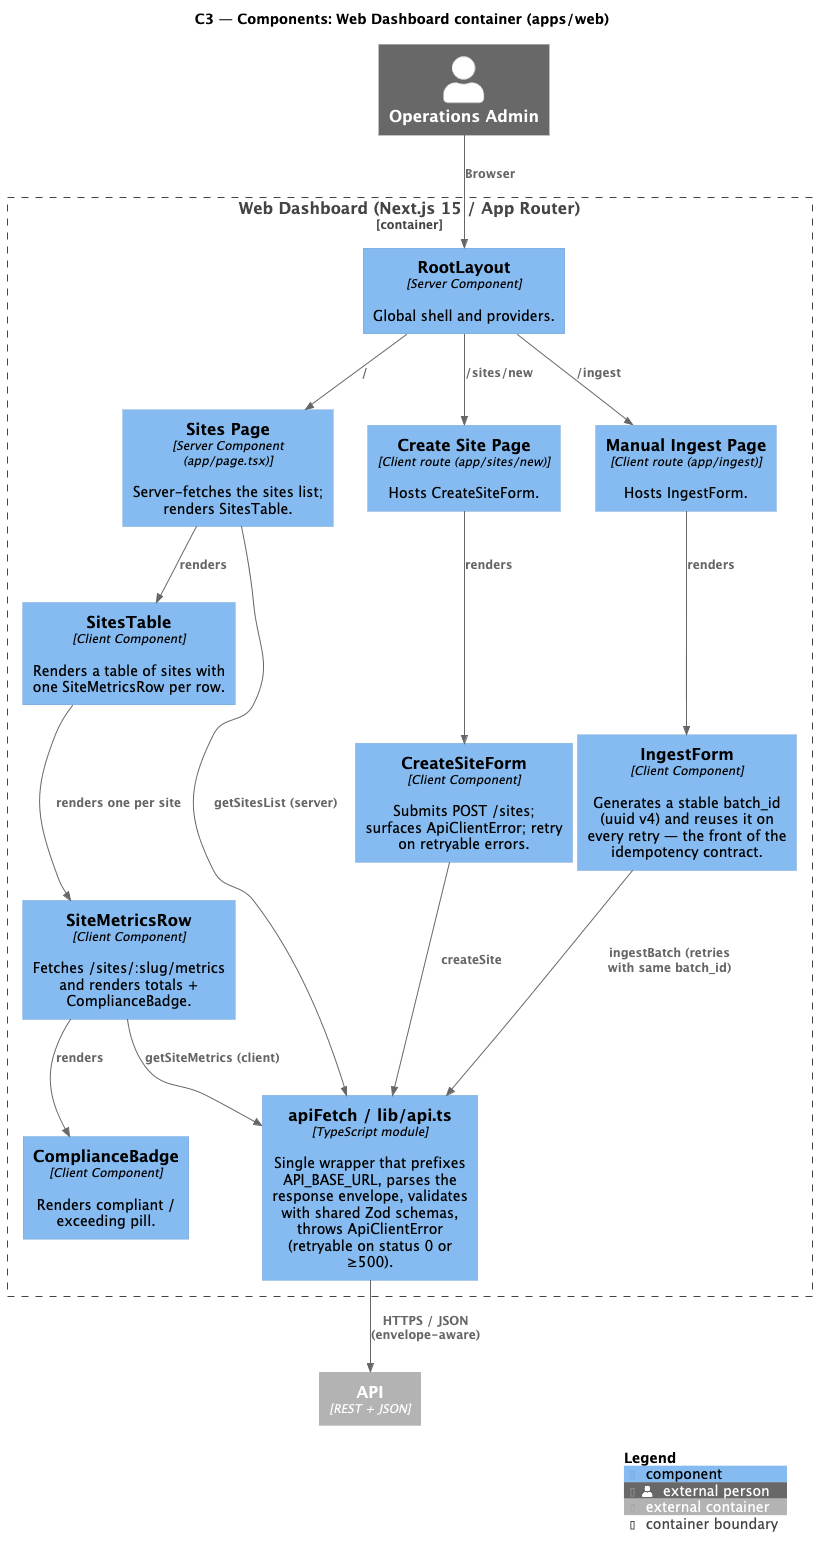

The diagram above was rendered by PlantUML. Its source (embedded in the PNG):
@startuml C3_Web_Components
!include https://raw.githubusercontent.com/plantuml-stdlib/C4-PlantUML/master/C4_Component.puml

title C3 — Components: Web Dashboard container (apps/web)

Person_Ext(admin, "Operations Admin")
Container_Ext(api, "API", "REST + JSON")

Container_Boundary(web, "Web Dashboard (Next.js 15 / App Router)") {

  Component(layout, "RootLayout", "Server Component", "Global shell and providers.")
  Component(home_page, "Sites Page", "Server Component (app/page.tsx)", "Server-fetches the sites list; renders SitesTable.")
  Component(new_site_page, "Create Site Page", "Client route (app/sites/new)", "Hosts CreateSiteForm.")
  Component(ingest_page, "Manual Ingest Page", "Client route (app/ingest)", "Hosts IngestForm.")

  Component(sites_table, "SitesTable", "Client Component", "Renders a table of sites with one SiteMetricsRow per row.")
  Component(metrics_row, "SiteMetricsRow", "Client Component", "Fetches /sites/:slug/metrics and renders totals + ComplianceBadge.")
  Component(compliance_badge, "ComplianceBadge", "Client Component", "Renders compliant / exceeding pill.")
  Component(create_site_form, "CreateSiteForm", "Client Component", "Submits POST /sites; surfaces ApiClientError; retry on retryable errors.")
  Component(ingest_form, "IngestForm", "Client Component", "Generates a stable batch_id (uuid v4) and reuses it on every retry — the front of the idempotency contract.")

  Component(api_client, "apiFetch / lib/api.ts", "TypeScript module", "Single wrapper that prefixes API_BASE_URL, parses the response envelope, validates with shared Zod schemas, throws ApiClientError (retryable on status 0 or ≥500).")
}

Rel(admin, layout, "Browser")
Rel(layout, home_page, "/")
Rel(layout, new_site_page, "/sites/new")
Rel(layout, ingest_page, "/ingest")

Rel(home_page, sites_table, "renders")
Rel(sites_table, metrics_row, "renders one per site")
Rel(metrics_row, compliance_badge, "renders")
Rel(new_site_page, create_site_form, "renders")
Rel(ingest_page, ingest_form, "renders")

Rel(home_page, api_client, "getSitesList (server)")
Rel(metrics_row, api_client, "getSiteMetrics (client)")
Rel(create_site_form, api_client, "createSite")
Rel(ingest_form, api_client, "ingestBatch (retries with same batch_id)")

Rel(api_client, api, "HTTPS / JSON (envelope-aware)")

SHOW_LEGEND()
@enduml